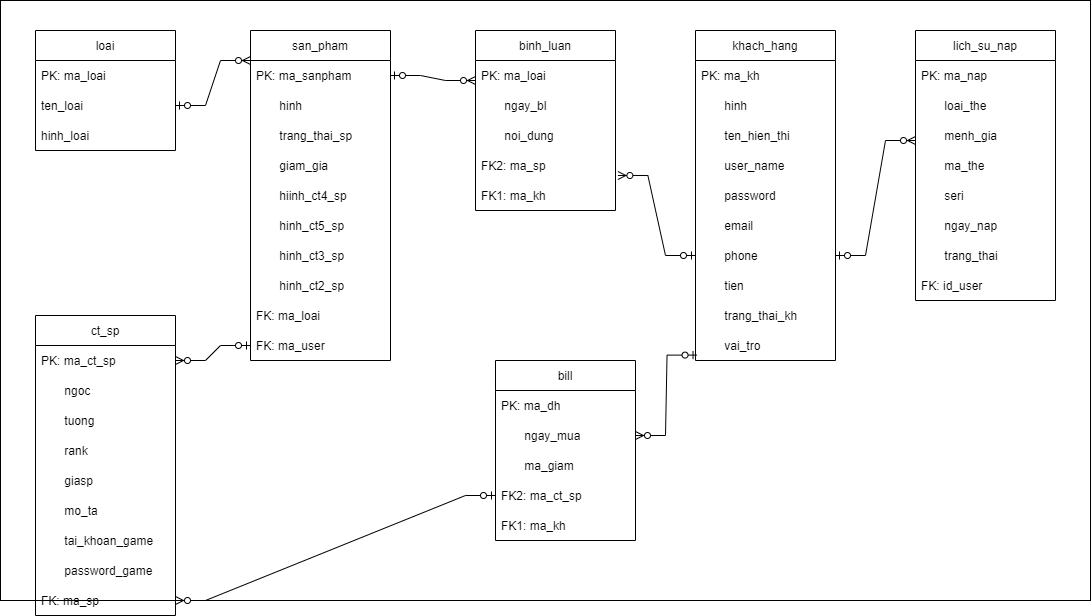

The diagram above was exported from draw.io. Its source (the exported page's mxGraphModel, read from the mxfile embedded in the PNG):
<mxGraphModel dx="1038" dy="539" grid="1" gridSize="10" guides="1" tooltips="1" connect="1" arrows="1" fold="1" page="1" pageScale="1" pageWidth="850" pageHeight="1100" math="0" shadow="0">
  <root>
    <mxCell id="0" />
    <mxCell id="1" parent="0" />
    <mxCell id="WtVVwcyodVeuXSdf_MBm-1" value="" style="rounded=0;whiteSpace=wrap;html=1;" parent="1" vertex="1">
      <mxGeometry x="35" y="40" width="1090" height="600" as="geometry" />
    </mxCell>
    <mxCell id="WtVVwcyodVeuXSdf_MBm-2" value="loai" style="swimlane;fontStyle=0;childLayout=stackLayout;horizontal=1;startSize=30;horizontalStack=0;resizeParent=1;resizeParentMax=0;resizeLast=0;collapsible=1;marginBottom=0;" parent="1" vertex="1">
      <mxGeometry x="70" y="70" width="140" height="120" as="geometry" />
    </mxCell>
    <mxCell id="WtVVwcyodVeuXSdf_MBm-3" value="PK: ma_loai" style="text;strokeColor=none;fillColor=none;align=left;verticalAlign=middle;spacingLeft=4;spacingRight=4;overflow=hidden;points=[[0,0.5],[1,0.5]];portConstraint=eastwest;rotatable=0;" parent="WtVVwcyodVeuXSdf_MBm-2" vertex="1">
      <mxGeometry y="30" width="140" height="30" as="geometry" />
    </mxCell>
    <mxCell id="WtVVwcyodVeuXSdf_MBm-4" value="ten_loai" style="text;strokeColor=none;fillColor=none;align=left;verticalAlign=middle;spacingLeft=4;spacingRight=4;overflow=hidden;points=[[0,0.5],[1,0.5]];portConstraint=eastwest;rotatable=0;" parent="WtVVwcyodVeuXSdf_MBm-2" vertex="1">
      <mxGeometry y="60" width="140" height="30" as="geometry" />
    </mxCell>
    <mxCell id="PZBNhB6EYHk5Xx3J91-9-2" value="hinh_loai" style="text;strokeColor=none;fillColor=none;align=left;verticalAlign=middle;spacingLeft=4;spacingRight=4;overflow=hidden;points=[[0,0.5],[1,0.5]];portConstraint=eastwest;rotatable=0;" parent="WtVVwcyodVeuXSdf_MBm-2" vertex="1">
      <mxGeometry y="90" width="140" height="30" as="geometry" />
    </mxCell>
    <mxCell id="WtVVwcyodVeuXSdf_MBm-6" value="san_pham" style="swimlane;fontStyle=0;childLayout=stackLayout;horizontal=1;startSize=30;horizontalStack=0;resizeParent=1;resizeParentMax=0;resizeLast=0;collapsible=1;marginBottom=0;" parent="1" vertex="1">
      <mxGeometry x="285" y="70" width="140" height="330" as="geometry" />
    </mxCell>
    <mxCell id="WtVVwcyodVeuXSdf_MBm-7" value="PK: ma_sanpham" style="text;strokeColor=none;fillColor=none;align=left;verticalAlign=middle;spacingLeft=4;spacingRight=4;overflow=hidden;points=[[0,0.5],[1,0.5]];portConstraint=eastwest;rotatable=0;" parent="WtVVwcyodVeuXSdf_MBm-6" vertex="1">
      <mxGeometry y="30" width="140" height="30" as="geometry" />
    </mxCell>
    <mxCell id="WtVVwcyodVeuXSdf_MBm-8" value="       hinh" style="text;strokeColor=none;fillColor=none;align=left;verticalAlign=middle;spacingLeft=4;spacingRight=4;overflow=hidden;points=[[0,0.5],[1,0.5]];portConstraint=eastwest;rotatable=0;" parent="WtVVwcyodVeuXSdf_MBm-6" vertex="1">
      <mxGeometry y="60" width="140" height="30" as="geometry" />
    </mxCell>
    <mxCell id="WtVVwcyodVeuXSdf_MBm-13" value="       trang_thai_sp" style="text;strokeColor=none;fillColor=none;align=left;verticalAlign=middle;spacingLeft=4;spacingRight=4;overflow=hidden;points=[[0,0.5],[1,0.5]];portConstraint=eastwest;rotatable=0;" parent="WtVVwcyodVeuXSdf_MBm-6" vertex="1">
      <mxGeometry y="90" width="140" height="30" as="geometry" />
    </mxCell>
    <mxCell id="WtVVwcyodVeuXSdf_MBm-14" value="       giam_gia" style="text;strokeColor=none;fillColor=none;align=left;verticalAlign=middle;spacingLeft=4;spacingRight=4;overflow=hidden;points=[[0,0.5],[1,0.5]];portConstraint=eastwest;rotatable=0;" parent="WtVVwcyodVeuXSdf_MBm-6" vertex="1">
      <mxGeometry y="120" width="140" height="30" as="geometry" />
    </mxCell>
    <mxCell id="FiaenAUPrdeOo8fJJDaX-2" value="       hiinh_ct4_sp" style="text;strokeColor=none;fillColor=none;align=left;verticalAlign=middle;spacingLeft=4;spacingRight=4;overflow=hidden;points=[[0,0.5],[1,0.5]];portConstraint=eastwest;rotatable=0;" vertex="1" parent="WtVVwcyodVeuXSdf_MBm-6">
      <mxGeometry y="150" width="140" height="30" as="geometry" />
    </mxCell>
    <mxCell id="WtVVwcyodVeuXSdf_MBm-25" value="       hinh_ct5_sp" style="text;strokeColor=none;fillColor=none;align=left;verticalAlign=middle;spacingLeft=4;spacingRight=4;overflow=hidden;points=[[0,0.5],[1,0.5]];portConstraint=eastwest;rotatable=0;" parent="WtVVwcyodVeuXSdf_MBm-6" vertex="1">
      <mxGeometry y="180" width="140" height="30" as="geometry" />
    </mxCell>
    <mxCell id="WtVVwcyodVeuXSdf_MBm-23" value="       hinh_ct3_sp" style="text;strokeColor=none;fillColor=none;align=left;verticalAlign=middle;spacingLeft=4;spacingRight=4;overflow=hidden;points=[[0,0.5],[1,0.5]];portConstraint=eastwest;rotatable=0;" parent="WtVVwcyodVeuXSdf_MBm-6" vertex="1">
      <mxGeometry y="210" width="140" height="30" as="geometry" />
    </mxCell>
    <mxCell id="WtVVwcyodVeuXSdf_MBm-22" value="       hinh_ct2_sp" style="text;strokeColor=none;fillColor=none;align=left;verticalAlign=middle;spacingLeft=4;spacingRight=4;overflow=hidden;points=[[0,0.5],[1,0.5]];portConstraint=eastwest;rotatable=0;" parent="WtVVwcyodVeuXSdf_MBm-6" vertex="1">
      <mxGeometry y="240" width="140" height="30" as="geometry" />
    </mxCell>
    <mxCell id="WtVVwcyodVeuXSdf_MBm-19" value="FK: ma_loai" style="text;strokeColor=none;fillColor=none;align=left;verticalAlign=middle;spacingLeft=4;spacingRight=4;overflow=hidden;points=[[0,0.5],[1,0.5]];portConstraint=eastwest;rotatable=0;" parent="WtVVwcyodVeuXSdf_MBm-6" vertex="1">
      <mxGeometry y="270" width="140" height="30" as="geometry" />
    </mxCell>
    <mxCell id="WtVVwcyodVeuXSdf_MBm-18" value="FK: ma_user" style="text;strokeColor=none;fillColor=none;align=left;verticalAlign=middle;spacingLeft=4;spacingRight=4;overflow=hidden;points=[[0,0.5],[1,0.5]];portConstraint=eastwest;rotatable=0;" parent="WtVVwcyodVeuXSdf_MBm-6" vertex="1">
      <mxGeometry y="300" width="140" height="30" as="geometry" />
    </mxCell>
    <mxCell id="WtVVwcyodVeuXSdf_MBm-27" value="binh_luan" style="swimlane;fontStyle=0;childLayout=stackLayout;horizontal=1;startSize=30;horizontalStack=0;resizeParent=1;resizeParentMax=0;resizeLast=0;collapsible=1;marginBottom=0;" parent="1" vertex="1">
      <mxGeometry x="510" y="70" width="140" height="180" as="geometry" />
    </mxCell>
    <mxCell id="WtVVwcyodVeuXSdf_MBm-28" value="PK: ma_loai" style="text;strokeColor=none;fillColor=none;align=left;verticalAlign=middle;spacingLeft=4;spacingRight=4;overflow=hidden;points=[[0,0.5],[1,0.5]];portConstraint=eastwest;rotatable=0;" parent="WtVVwcyodVeuXSdf_MBm-27" vertex="1">
      <mxGeometry y="30" width="140" height="30" as="geometry" />
    </mxCell>
    <mxCell id="WtVVwcyodVeuXSdf_MBm-29" value="       ngay_bl" style="text;strokeColor=none;fillColor=none;align=left;verticalAlign=middle;spacingLeft=4;spacingRight=4;overflow=hidden;points=[[0,0.5],[1,0.5]];portConstraint=eastwest;rotatable=0;" parent="WtVVwcyodVeuXSdf_MBm-27" vertex="1">
      <mxGeometry y="60" width="140" height="30" as="geometry" />
    </mxCell>
    <mxCell id="WtVVwcyodVeuXSdf_MBm-30" value="       noi_dung" style="text;strokeColor=none;fillColor=none;align=left;verticalAlign=middle;spacingLeft=4;spacingRight=4;overflow=hidden;points=[[0,0.5],[1,0.5]];portConstraint=eastwest;rotatable=0;" parent="WtVVwcyodVeuXSdf_MBm-27" vertex="1">
      <mxGeometry y="90" width="140" height="30" as="geometry" />
    </mxCell>
    <mxCell id="WtVVwcyodVeuXSdf_MBm-32" value="FK2: ma_sp" style="text;strokeColor=none;fillColor=none;align=left;verticalAlign=middle;spacingLeft=4;spacingRight=4;overflow=hidden;points=[[0,0.5],[1,0.5]];portConstraint=eastwest;rotatable=0;" parent="WtVVwcyodVeuXSdf_MBm-27" vertex="1">
      <mxGeometry y="120" width="140" height="30" as="geometry" />
    </mxCell>
    <mxCell id="WtVVwcyodVeuXSdf_MBm-31" value="FK1: ma_kh" style="text;strokeColor=none;fillColor=none;align=left;verticalAlign=middle;spacingLeft=4;spacingRight=4;overflow=hidden;points=[[0,0.5],[1,0.5]];portConstraint=eastwest;rotatable=0;" parent="WtVVwcyodVeuXSdf_MBm-27" vertex="1">
      <mxGeometry y="150" width="140" height="30" as="geometry" />
    </mxCell>
    <mxCell id="WtVVwcyodVeuXSdf_MBm-33" value="khach_hang" style="swimlane;fontStyle=0;childLayout=stackLayout;horizontal=1;startSize=30;horizontalStack=0;resizeParent=1;resizeParentMax=0;resizeLast=0;collapsible=1;marginBottom=0;" parent="1" vertex="1">
      <mxGeometry x="730" y="70" width="140" height="330" as="geometry" />
    </mxCell>
    <mxCell id="WtVVwcyodVeuXSdf_MBm-34" value="PK: ma_kh" style="text;strokeColor=none;fillColor=none;align=left;verticalAlign=middle;spacingLeft=4;spacingRight=4;overflow=hidden;points=[[0,0.5],[1,0.5]];portConstraint=eastwest;rotatable=0;" parent="WtVVwcyodVeuXSdf_MBm-33" vertex="1">
      <mxGeometry y="30" width="140" height="30" as="geometry" />
    </mxCell>
    <mxCell id="WtVVwcyodVeuXSdf_MBm-35" value="       hinh" style="text;strokeColor=none;fillColor=none;align=left;verticalAlign=middle;spacingLeft=4;spacingRight=4;overflow=hidden;points=[[0,0.5],[1,0.5]];portConstraint=eastwest;rotatable=0;" parent="WtVVwcyodVeuXSdf_MBm-33" vertex="1">
      <mxGeometry y="60" width="140" height="30" as="geometry" />
    </mxCell>
    <mxCell id="WtVVwcyodVeuXSdf_MBm-36" value="       ten_hien_thi" style="text;strokeColor=none;fillColor=none;align=left;verticalAlign=middle;spacingLeft=4;spacingRight=4;overflow=hidden;points=[[0,0.5],[1,0.5]];portConstraint=eastwest;rotatable=0;" parent="WtVVwcyodVeuXSdf_MBm-33" vertex="1">
      <mxGeometry y="90" width="140" height="30" as="geometry" />
    </mxCell>
    <mxCell id="WtVVwcyodVeuXSdf_MBm-41" value="       user_name" style="text;strokeColor=none;fillColor=none;align=left;verticalAlign=middle;spacingLeft=4;spacingRight=4;overflow=hidden;points=[[0,0.5],[1,0.5]];portConstraint=eastwest;rotatable=0;" parent="WtVVwcyodVeuXSdf_MBm-33" vertex="1">
      <mxGeometry y="120" width="140" height="30" as="geometry" />
    </mxCell>
    <mxCell id="WtVVwcyodVeuXSdf_MBm-40" value="       password" style="text;strokeColor=none;fillColor=none;align=left;verticalAlign=middle;spacingLeft=4;spacingRight=4;overflow=hidden;points=[[0,0.5],[1,0.5]];portConstraint=eastwest;rotatable=0;" parent="WtVVwcyodVeuXSdf_MBm-33" vertex="1">
      <mxGeometry y="150" width="140" height="30" as="geometry" />
    </mxCell>
    <mxCell id="WtVVwcyodVeuXSdf_MBm-39" value="       email" style="text;strokeColor=none;fillColor=none;align=left;verticalAlign=middle;spacingLeft=4;spacingRight=4;overflow=hidden;points=[[0,0.5],[1,0.5]];portConstraint=eastwest;rotatable=0;" parent="WtVVwcyodVeuXSdf_MBm-33" vertex="1">
      <mxGeometry y="180" width="140" height="30" as="geometry" />
    </mxCell>
    <mxCell id="WtVVwcyodVeuXSdf_MBm-38" value="       phone" style="text;strokeColor=none;fillColor=none;align=left;verticalAlign=middle;spacingLeft=4;spacingRight=4;overflow=hidden;points=[[0,0.5],[1,0.5]];portConstraint=eastwest;rotatable=0;" parent="WtVVwcyodVeuXSdf_MBm-33" vertex="1">
      <mxGeometry y="210" width="140" height="30" as="geometry" />
    </mxCell>
    <mxCell id="FiaenAUPrdeOo8fJJDaX-1" value="       tien" style="text;strokeColor=none;fillColor=none;align=left;verticalAlign=middle;spacingLeft=4;spacingRight=4;overflow=hidden;points=[[0,0.5],[1,0.5]];portConstraint=eastwest;rotatable=0;" vertex="1" parent="WtVVwcyodVeuXSdf_MBm-33">
      <mxGeometry y="240" width="140" height="30" as="geometry" />
    </mxCell>
    <mxCell id="WtVVwcyodVeuXSdf_MBm-37" value="       trang_thai_kh" style="text;strokeColor=none;fillColor=none;align=left;verticalAlign=middle;spacingLeft=4;spacingRight=4;overflow=hidden;points=[[0,0.5],[1,0.5]];portConstraint=eastwest;rotatable=0;" parent="WtVVwcyodVeuXSdf_MBm-33" vertex="1">
      <mxGeometry y="270" width="140" height="30" as="geometry" />
    </mxCell>
    <mxCell id="WtVVwcyodVeuXSdf_MBm-42" value="       vai_tro" style="text;strokeColor=none;fillColor=none;align=left;verticalAlign=middle;spacingLeft=4;spacingRight=4;overflow=hidden;points=[[0,0.5],[1,0.5]];portConstraint=eastwest;rotatable=0;" parent="WtVVwcyodVeuXSdf_MBm-33" vertex="1">
      <mxGeometry y="300" width="140" height="30" as="geometry" />
    </mxCell>
    <mxCell id="WtVVwcyodVeuXSdf_MBm-43" value="lich_su_nap" style="swimlane;fontStyle=0;childLayout=stackLayout;horizontal=1;startSize=30;horizontalStack=0;resizeParent=1;resizeParentMax=0;resizeLast=0;collapsible=1;marginBottom=0;" parent="1" vertex="1">
      <mxGeometry x="950" y="70" width="140" height="270" as="geometry" />
    </mxCell>
    <mxCell id="WtVVwcyodVeuXSdf_MBm-44" value="PK: ma_nap" style="text;strokeColor=none;fillColor=none;align=left;verticalAlign=middle;spacingLeft=4;spacingRight=4;overflow=hidden;points=[[0,0.5],[1,0.5]];portConstraint=eastwest;rotatable=0;" parent="WtVVwcyodVeuXSdf_MBm-43" vertex="1">
      <mxGeometry y="30" width="140" height="30" as="geometry" />
    </mxCell>
    <mxCell id="WtVVwcyodVeuXSdf_MBm-45" value="       loai_the" style="text;strokeColor=none;fillColor=none;align=left;verticalAlign=middle;spacingLeft=4;spacingRight=4;overflow=hidden;points=[[0,0.5],[1,0.5]];portConstraint=eastwest;rotatable=0;" parent="WtVVwcyodVeuXSdf_MBm-43" vertex="1">
      <mxGeometry y="60" width="140" height="30" as="geometry" />
    </mxCell>
    <mxCell id="WtVVwcyodVeuXSdf_MBm-46" value="       menh_gia" style="text;strokeColor=none;fillColor=none;align=left;verticalAlign=middle;spacingLeft=4;spacingRight=4;overflow=hidden;points=[[0,0.5],[1,0.5]];portConstraint=eastwest;rotatable=0;" parent="WtVVwcyodVeuXSdf_MBm-43" vertex="1">
      <mxGeometry y="90" width="140" height="30" as="geometry" />
    </mxCell>
    <mxCell id="WtVVwcyodVeuXSdf_MBm-50" value="       ma_the" style="text;strokeColor=none;fillColor=none;align=left;verticalAlign=middle;spacingLeft=4;spacingRight=4;overflow=hidden;points=[[0,0.5],[1,0.5]];portConstraint=eastwest;rotatable=0;" parent="WtVVwcyodVeuXSdf_MBm-43" vertex="1">
      <mxGeometry y="120" width="140" height="30" as="geometry" />
    </mxCell>
    <mxCell id="WtVVwcyodVeuXSdf_MBm-49" value="       seri" style="text;strokeColor=none;fillColor=none;align=left;verticalAlign=middle;spacingLeft=4;spacingRight=4;overflow=hidden;points=[[0,0.5],[1,0.5]];portConstraint=eastwest;rotatable=0;" parent="WtVVwcyodVeuXSdf_MBm-43" vertex="1">
      <mxGeometry y="150" width="140" height="30" as="geometry" />
    </mxCell>
    <mxCell id="PZBNhB6EYHk5Xx3J91-9-1" value="       ngay_nap" style="text;strokeColor=none;fillColor=none;align=left;verticalAlign=middle;spacingLeft=4;spacingRight=4;overflow=hidden;points=[[0,0.5],[1,0.5]];portConstraint=eastwest;rotatable=0;" parent="WtVVwcyodVeuXSdf_MBm-43" vertex="1">
      <mxGeometry y="180" width="140" height="30" as="geometry" />
    </mxCell>
    <mxCell id="WtVVwcyodVeuXSdf_MBm-48" value="       trang_thai" style="text;strokeColor=none;fillColor=none;align=left;verticalAlign=middle;spacingLeft=4;spacingRight=4;overflow=hidden;points=[[0,0.5],[1,0.5]];portConstraint=eastwest;rotatable=0;" parent="WtVVwcyodVeuXSdf_MBm-43" vertex="1">
      <mxGeometry y="210" width="140" height="30" as="geometry" />
    </mxCell>
    <mxCell id="WtVVwcyodVeuXSdf_MBm-47" value="FK: id_user" style="text;strokeColor=none;fillColor=none;align=left;verticalAlign=middle;spacingLeft=4;spacingRight=4;overflow=hidden;points=[[0,0.5],[1,0.5]];portConstraint=eastwest;rotatable=0;" parent="WtVVwcyodVeuXSdf_MBm-43" vertex="1">
      <mxGeometry y="240" width="140" height="30" as="geometry" />
    </mxCell>
    <mxCell id="dDnF36xuBNc3WmIgPgzr-1" value="bill" style="swimlane;fontStyle=0;childLayout=stackLayout;horizontal=1;startSize=30;horizontalStack=0;resizeParent=1;resizeParentMax=0;resizeLast=0;collapsible=1;marginBottom=0;" parent="1" vertex="1">
      <mxGeometry x="530" y="400" width="140" height="180" as="geometry" />
    </mxCell>
    <mxCell id="dDnF36xuBNc3WmIgPgzr-2" value="PK: ma_dh" style="text;strokeColor=none;fillColor=none;align=left;verticalAlign=middle;spacingLeft=4;spacingRight=4;overflow=hidden;points=[[0,0.5],[1,0.5]];portConstraint=eastwest;rotatable=0;" parent="dDnF36xuBNc3WmIgPgzr-1" vertex="1">
      <mxGeometry y="30" width="140" height="30" as="geometry" />
    </mxCell>
    <mxCell id="dDnF36xuBNc3WmIgPgzr-3" value="       ngay_mua" style="text;strokeColor=none;fillColor=none;align=left;verticalAlign=middle;spacingLeft=4;spacingRight=4;overflow=hidden;points=[[0,0.5],[1,0.5]];portConstraint=eastwest;rotatable=0;" parent="dDnF36xuBNc3WmIgPgzr-1" vertex="1">
      <mxGeometry y="60" width="140" height="30" as="geometry" />
    </mxCell>
    <mxCell id="dDnF36xuBNc3WmIgPgzr-4" value="       ma_giam" style="text;strokeColor=none;fillColor=none;align=left;verticalAlign=middle;spacingLeft=4;spacingRight=4;overflow=hidden;points=[[0,0.5],[1,0.5]];portConstraint=eastwest;rotatable=0;" parent="dDnF36xuBNc3WmIgPgzr-1" vertex="1">
      <mxGeometry y="90" width="140" height="30" as="geometry" />
    </mxCell>
    <mxCell id="dDnF36xuBNc3WmIgPgzr-5" value="FK2: ma_ct_sp" style="text;strokeColor=none;fillColor=none;align=left;verticalAlign=middle;spacingLeft=4;spacingRight=4;overflow=hidden;points=[[0,0.5],[1,0.5]];portConstraint=eastwest;rotatable=0;" parent="dDnF36xuBNc3WmIgPgzr-1" vertex="1">
      <mxGeometry y="120" width="140" height="30" as="geometry" />
    </mxCell>
    <mxCell id="dDnF36xuBNc3WmIgPgzr-6" value="FK1: ma_kh" style="text;strokeColor=none;fillColor=none;align=left;verticalAlign=middle;spacingLeft=4;spacingRight=4;overflow=hidden;points=[[0,0.5],[1,0.5]];portConstraint=eastwest;rotatable=0;" parent="dDnF36xuBNc3WmIgPgzr-1" vertex="1">
      <mxGeometry y="150" width="140" height="30" as="geometry" />
    </mxCell>
    <mxCell id="rrWo_SZ0ijzWldpxIQgW-1" value="" style="edgeStyle=entityRelationEdgeStyle;fontSize=12;html=1;endArrow=ERzeroToMany;startArrow=ERzeroToOne;rounded=0;exitX=1;exitY=0.5;exitDx=0;exitDy=0;" parent="1" source="WtVVwcyodVeuXSdf_MBm-4" edge="1">
      <mxGeometry width="100" height="100" relative="1" as="geometry">
        <mxPoint x="185" y="200" as="sourcePoint" />
        <mxPoint x="285" y="100" as="targetPoint" />
      </mxGeometry>
    </mxCell>
    <mxCell id="rrWo_SZ0ijzWldpxIQgW-3" value="" style="edgeStyle=entityRelationEdgeStyle;fontSize=12;html=1;endArrow=ERzeroToMany;startArrow=ERzeroToOne;rounded=0;" parent="1" source="WtVVwcyodVeuXSdf_MBm-7" edge="1">
      <mxGeometry width="100" height="100" relative="1" as="geometry">
        <mxPoint x="430" y="230" as="sourcePoint" />
        <mxPoint x="510" y="120" as="targetPoint" />
      </mxGeometry>
    </mxCell>
    <mxCell id="rrWo_SZ0ijzWldpxIQgW-4" value="" style="edgeStyle=entityRelationEdgeStyle;fontSize=12;html=1;endArrow=ERzeroToMany;startArrow=ERzeroToOne;rounded=0;exitX=0;exitY=0.5;exitDx=0;exitDy=0;entryX=1.017;entryY=0.833;entryDx=0;entryDy=0;entryPerimeter=0;" parent="1" source="WtVVwcyodVeuXSdf_MBm-38" target="WtVVwcyodVeuXSdf_MBm-32" edge="1">
      <mxGeometry width="100" height="100" relative="1" as="geometry">
        <mxPoint x="550" y="360" as="sourcePoint" />
        <mxPoint x="650" y="260" as="targetPoint" />
      </mxGeometry>
    </mxCell>
    <mxCell id="rrWo_SZ0ijzWldpxIQgW-5" value="" style="edgeStyle=entityRelationEdgeStyle;fontSize=12;html=1;endArrow=ERzeroToMany;startArrow=ERzeroToOne;rounded=0;exitX=1;exitY=0.5;exitDx=0;exitDy=0;" parent="1" source="WtVVwcyodVeuXSdf_MBm-38" edge="1">
      <mxGeometry width="100" height="100" relative="1" as="geometry">
        <mxPoint x="850" y="280" as="sourcePoint" />
        <mxPoint x="950" y="180" as="targetPoint" />
      </mxGeometry>
    </mxCell>
    <mxCell id="rrWo_SZ0ijzWldpxIQgW-6" value="" style="edgeStyle=entityRelationEdgeStyle;fontSize=12;html=1;endArrow=ERzeroToMany;startArrow=ERzeroToOne;rounded=0;entryX=1;entryY=0.5;entryDx=0;entryDy=0;exitX=0.011;exitY=0.82;exitDx=0;exitDy=0;exitPerimeter=0;" parent="1" source="WtVVwcyodVeuXSdf_MBm-42" target="dDnF36xuBNc3WmIgPgzr-3" edge="1">
      <mxGeometry width="100" height="100" relative="1" as="geometry">
        <mxPoint x="650" y="510" as="sourcePoint" />
        <mxPoint x="750" y="410" as="targetPoint" />
      </mxGeometry>
    </mxCell>
    <mxCell id="WtVVwcyodVeuXSdf_MBm-20" value="ct_sp" style="swimlane;fontStyle=0;childLayout=stackLayout;horizontal=1;startSize=30;horizontalStack=0;resizeParent=1;resizeParentMax=0;resizeLast=0;collapsible=1;marginBottom=0;" parent="1" vertex="1">
      <mxGeometry x="70" y="355" width="140" height="300" as="geometry" />
    </mxCell>
    <mxCell id="WtVVwcyodVeuXSdf_MBm-21" value="PK: ma_ct_sp" style="text;strokeColor=none;fillColor=none;align=left;verticalAlign=middle;spacingLeft=4;spacingRight=4;overflow=hidden;points=[[0,0.5],[1,0.5]];portConstraint=eastwest;rotatable=0;" parent="WtVVwcyodVeuXSdf_MBm-20" vertex="1">
      <mxGeometry y="30" width="140" height="30" as="geometry" />
    </mxCell>
    <mxCell id="WtVVwcyodVeuXSdf_MBm-12" value="       ngoc" style="text;strokeColor=none;fillColor=none;align=left;verticalAlign=middle;spacingLeft=4;spacingRight=4;overflow=hidden;points=[[0,0.5],[1,0.5]];portConstraint=eastwest;rotatable=0;" parent="WtVVwcyodVeuXSdf_MBm-20" vertex="1">
      <mxGeometry y="60" width="140" height="30" as="geometry" />
    </mxCell>
    <mxCell id="WtVVwcyodVeuXSdf_MBm-11" value="       tuong" style="text;strokeColor=none;fillColor=none;align=left;verticalAlign=middle;spacingLeft=4;spacingRight=4;overflow=hidden;points=[[0,0.5],[1,0.5]];portConstraint=eastwest;rotatable=0;" parent="WtVVwcyodVeuXSdf_MBm-20" vertex="1">
      <mxGeometry y="90" width="140" height="30" as="geometry" />
    </mxCell>
    <mxCell id="WtVVwcyodVeuXSdf_MBm-10" value="       rank" style="text;strokeColor=none;fillColor=none;align=left;verticalAlign=middle;spacingLeft=4;spacingRight=4;overflow=hidden;points=[[0,0.5],[1,0.5]];portConstraint=eastwest;rotatable=0;" parent="WtVVwcyodVeuXSdf_MBm-20" vertex="1">
      <mxGeometry y="120" width="140" height="30" as="geometry" />
    </mxCell>
    <mxCell id="WtVVwcyodVeuXSdf_MBm-9" value="       giasp" style="text;strokeColor=none;fillColor=none;align=left;verticalAlign=middle;spacingLeft=4;spacingRight=4;overflow=hidden;points=[[0,0.5],[1,0.5]];portConstraint=eastwest;rotatable=0;" parent="WtVVwcyodVeuXSdf_MBm-20" vertex="1">
      <mxGeometry y="150" width="140" height="30" as="geometry" />
    </mxCell>
    <mxCell id="WtVVwcyodVeuXSdf_MBm-17" value="       mo_ta" style="text;strokeColor=none;fillColor=none;align=left;verticalAlign=middle;spacingLeft=4;spacingRight=4;overflow=hidden;points=[[0,0.5],[1,0.5]];portConstraint=eastwest;rotatable=0;" parent="WtVVwcyodVeuXSdf_MBm-20" vertex="1">
      <mxGeometry y="180" width="140" height="30" as="geometry" />
    </mxCell>
    <mxCell id="WtVVwcyodVeuXSdf_MBm-16" value="       tai_khoan_game" style="text;strokeColor=none;fillColor=none;align=left;verticalAlign=middle;spacingLeft=4;spacingRight=4;overflow=hidden;points=[[0,0.5],[1,0.5]];portConstraint=eastwest;rotatable=0;" parent="WtVVwcyodVeuXSdf_MBm-20" vertex="1">
      <mxGeometry y="210" width="140" height="30" as="geometry" />
    </mxCell>
    <mxCell id="WtVVwcyodVeuXSdf_MBm-15" value="       password_game" style="text;strokeColor=none;fillColor=none;align=left;verticalAlign=middle;spacingLeft=4;spacingRight=4;overflow=hidden;points=[[0,0.5],[1,0.5]];portConstraint=eastwest;rotatable=0;" parent="WtVVwcyodVeuXSdf_MBm-20" vertex="1">
      <mxGeometry y="240" width="140" height="30" as="geometry" />
    </mxCell>
    <mxCell id="WtVVwcyodVeuXSdf_MBm-26" value="FK: ma_sp" style="text;strokeColor=none;fillColor=none;align=left;verticalAlign=middle;spacingLeft=4;spacingRight=4;overflow=hidden;points=[[0,0.5],[1,0.5]];portConstraint=eastwest;rotatable=0;" parent="WtVVwcyodVeuXSdf_MBm-20" vertex="1">
      <mxGeometry y="270" width="140" height="30" as="geometry" />
    </mxCell>
    <mxCell id="rrWo_SZ0ijzWldpxIQgW-8" value="" style="edgeStyle=entityRelationEdgeStyle;fontSize=12;html=1;endArrow=ERzeroToMany;startArrow=ERzeroToOne;rounded=0;" parent="1" source="WtVVwcyodVeuXSdf_MBm-18" target="WtVVwcyodVeuXSdf_MBm-21" edge="1">
      <mxGeometry width="100" height="100" relative="1" as="geometry">
        <mxPoint x="240" y="430" as="sourcePoint" />
        <mxPoint x="260" y="450" as="targetPoint" />
      </mxGeometry>
    </mxCell>
    <mxCell id="FiaenAUPrdeOo8fJJDaX-5" value="" style="edgeStyle=entityRelationEdgeStyle;fontSize=12;html=1;endArrow=ERzeroToMany;startArrow=ERzeroToOne;rounded=0;exitX=0;exitY=0.5;exitDx=0;exitDy=0;" edge="1" parent="1" source="dDnF36xuBNc3WmIgPgzr-5" target="WtVVwcyodVeuXSdf_MBm-26">
      <mxGeometry width="100" height="100" relative="1" as="geometry">
        <mxPoint x="285" y="610" as="sourcePoint" />
        <mxPoint x="385" y="510" as="targetPoint" />
      </mxGeometry>
    </mxCell>
  </root>
</mxGraphModel>